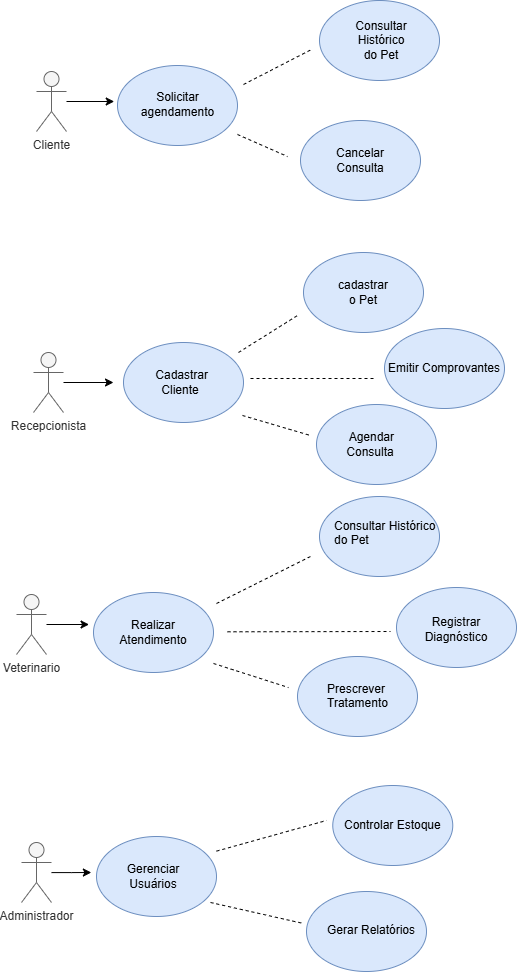

The diagram above was exported from draw.io. Its source (the exported page's mxGraphModel, read from the mxfile embedded in the PNG):
<mxGraphModel dx="1916" dy="1020" grid="0" gridSize="10" guides="1" tooltips="1" connect="1" arrows="1" fold="1" page="1" pageScale="1" pageWidth="827" pageHeight="1169" math="0" shadow="0">
  <root>
    <mxCell id="0" />
    <mxCell id="1" parent="0" />
    <mxCell id="KzZJAy8sh1GtWoga92Fh-95" parent="1" style="ellipse;whiteSpace=wrap;html=1;fillColor=#dae8fc;strokeColor=#6c8ebf;" value="" vertex="1">
      <mxGeometry height="80" width="120" x="371" y="757" as="geometry" />
    </mxCell>
    <mxCell id="dH7DUz4E3Y6276Oyo-d7-15" parent="1" style="ellipse;whiteSpace=wrap;html=1;fillColor=#dae8fc;strokeColor=#6c8ebf;" value="" vertex="1">
      <mxGeometry height="80" width="120" x="406.26" y="886" as="geometry" />
    </mxCell>
    <mxCell id="KzZJAy8sh1GtWoga92Fh-4" parent="1" style="ellipse;whiteSpace=wrap;html=1;fillColor=#dae8fc;strokeColor=#6c8ebf;" value="" vertex="1">
      <mxGeometry height="80" width="120" x="191" y="166" as="geometry" />
    </mxCell>
    <mxCell id="dH7DUz4E3Y6276Oyo-d7-47" edge="1" parent="1" source="KzZJAy8sh1GtWoga92Fh-5" style="edgeStyle=orthogonalEdgeStyle;rounded=0;orthogonalLoop=1;jettySize=auto;html=1;">
      <mxGeometry relative="1" as="geometry">
        <mxPoint x="187.71425083705367" y="202" as="targetPoint" />
      </mxGeometry>
    </mxCell>
    <mxCell id="KzZJAy8sh1GtWoga92Fh-5" parent="1" style="shape=umlActor;verticalLabelPosition=bottom;verticalAlign=top;html=1;outlineConnect=0;fillColor=#f5f5f5;fontColor=#333333;strokeColor=#666666;" value="Cliente" vertex="1">
      <mxGeometry height="60" width="30" x="110" y="172" as="geometry" />
    </mxCell>
    <mxCell id="KzZJAy8sh1GtWoga92Fh-15" parent="1" style="text;html=1;whiteSpace=wrap;align=center;verticalAlign=middle;rounded=0;" value="Solicitar agendamento" vertex="1">
      <mxGeometry height="55" width="85" x="208.5" y="177" as="geometry" />
    </mxCell>
    <mxCell id="dH7DUz4E3Y6276Oyo-d7-40" edge="1" parent="1" source="KzZJAy8sh1GtWoga92Fh-16" style="edgeStyle=orthogonalEdgeStyle;rounded=0;orthogonalLoop=1;jettySize=auto;html=1;">
      <mxGeometry relative="1" as="geometry">
        <mxPoint x="187" y="483" as="targetPoint" />
      </mxGeometry>
    </mxCell>
    <mxCell id="KzZJAy8sh1GtWoga92Fh-16" parent="1" style="shape=umlActor;verticalLabelPosition=bottom;verticalAlign=top;html=1;outlineConnect=0;fillColor=#f5f5f5;fontColor=#333333;strokeColor=#666666;" value="Recepcionista" vertex="1">
      <mxGeometry height="60" width="30" x="107" y="453" as="geometry" />
    </mxCell>
    <mxCell id="KzZJAy8sh1GtWoga92Fh-17" parent="1" style="ellipse;whiteSpace=wrap;html=1;fillColor=#dae8fc;strokeColor=#6c8ebf;" value="" vertex="1">
      <mxGeometry height="80" width="120" x="197" y="443" as="geometry" />
    </mxCell>
    <mxCell id="KzZJAy8sh1GtWoga92Fh-22" parent="1" style="text;html=1;whiteSpace=wrap;strokeColor=none;fillColor=none;align=center;verticalAlign=middle;rounded=0;" value="&amp;nbsp;Cadastrar Cliente" vertex="1">
      <mxGeometry height="30" width="60" x="224" y="468" as="geometry" />
    </mxCell>
    <mxCell id="KzZJAy8sh1GtWoga92Fh-28" edge="1" parent="1" style="endArrow=none;dashed=1;html=1;rounded=0;" value="">
      <mxGeometry height="50" relative="1" width="50" as="geometry">
        <mxPoint x="312" y="453" as="sourcePoint" />
        <mxPoint x="371" y="416" as="targetPoint" />
      </mxGeometry>
    </mxCell>
    <mxCell id="KzZJAy8sh1GtWoga92Fh-29" parent="1" style="ellipse;whiteSpace=wrap;html=1;fillColor=#dae8fc;strokeColor=#6c8ebf;" value="" vertex="1">
      <mxGeometry height="80" width="120" x="390" y="505" as="geometry" />
    </mxCell>
    <mxCell id="KzZJAy8sh1GtWoga92Fh-30" edge="1" parent="1" style="endArrow=none;dashed=1;html=1;rounded=0;" value="">
      <mxGeometry height="50" relative="1" width="50" as="geometry">
        <mxPoint x="316" y="516" as="sourcePoint" />
        <mxPoint x="384" y="536" as="targetPoint" />
      </mxGeometry>
    </mxCell>
    <mxCell id="KzZJAy8sh1GtWoga92Fh-32" parent="1" style="ellipse;whiteSpace=wrap;html=1;fillColor=#dae8fc;strokeColor=#6c8ebf;" value="" vertex="1">
      <mxGeometry height="80" width="120" x="377" y="353" as="geometry" />
    </mxCell>
    <mxCell id="KzZJAy8sh1GtWoga92Fh-37" parent="1" style="ellipse;whiteSpace=wrap;html=1;fillColor=#dae8fc;strokeColor=#6c8ebf;" value="" vertex="1">
      <mxGeometry height="80" width="120" x="167" y="693" as="geometry" />
    </mxCell>
    <mxCell id="KzZJAy8sh1GtWoga92Fh-38" parent="1" style="text;html=1;whiteSpace=wrap;strokeColor=none;fillColor=none;align=center;verticalAlign=middle;rounded=0;" value="cadastrar o Pet" vertex="1">
      <mxGeometry height="30" width="60" x="407" y="378" as="geometry" />
    </mxCell>
    <mxCell id="KzZJAy8sh1GtWoga92Fh-40" parent="1" style="text;html=1;whiteSpace=wrap;strokeColor=none;fillColor=none;align=center;verticalAlign=middle;rounded=0;" value="&amp;nbsp;Agendar Consulta" vertex="1">
      <mxGeometry height="30" width="60" x="414" y="530" as="geometry" />
    </mxCell>
    <mxCell id="dH7DUz4E3Y6276Oyo-d7-30" edge="1" parent="1" source="KzZJAy8sh1GtWoga92Fh-43" style="edgeStyle=orthogonalEdgeStyle;rounded=0;orthogonalLoop=1;jettySize=auto;html=1;">
      <mxGeometry relative="1" as="geometry">
        <mxPoint x="162.57142857142867" y="725" as="targetPoint" />
      </mxGeometry>
    </mxCell>
    <mxCell id="KzZJAy8sh1GtWoga92Fh-43" parent="1" style="shape=umlActor;verticalLabelPosition=bottom;verticalAlign=top;html=1;outlineConnect=0;fillColor=#f5f5f5;fontColor=#333333;strokeColor=#666666;" value="Veterinario" vertex="1">
      <mxGeometry height="60" width="30" x="90" y="695" as="geometry" />
    </mxCell>
    <mxCell id="KzZJAy8sh1GtWoga92Fh-47" edge="1" parent="1" style="endArrow=none;dashed=1;html=1;rounded=0;" value="">
      <mxGeometry height="50" relative="1" width="50" as="geometry">
        <mxPoint x="290" y="704" as="sourcePoint" />
        <mxPoint x="384" y="657" as="targetPoint" />
      </mxGeometry>
    </mxCell>
    <mxCell id="KzZJAy8sh1GtWoga92Fh-48" parent="1" style="ellipse;whiteSpace=wrap;html=1;fillColor=#dae8fc;strokeColor=#6c8ebf;" value="" vertex="1">
      <mxGeometry height="80" width="120" x="393" y="597" as="geometry" />
    </mxCell>
    <mxCell id="KzZJAy8sh1GtWoga92Fh-49" edge="1" parent="1" style="endArrow=none;dashed=1;html=1;rounded=0;" value="">
      <mxGeometry height="50" relative="1" width="50" as="geometry">
        <mxPoint x="287" y="764" as="sourcePoint" />
        <mxPoint x="362" y="788" as="targetPoint" />
      </mxGeometry>
    </mxCell>
    <mxCell id="KzZJAy8sh1GtWoga92Fh-50" parent="1" style="ellipse;whiteSpace=wrap;html=1;fillColor=#dae8fc;strokeColor=#6c8ebf;" value="" vertex="1">
      <mxGeometry height="80" width="120" x="470" y="688" as="geometry" />
    </mxCell>
    <mxCell id="KzZJAy8sh1GtWoga92Fh-52" parent="1" style="text;html=1;whiteSpace=wrap;strokeColor=none;fillColor=none;align=center;verticalAlign=middle;rounded=0;" value="Realizar Atendimento" vertex="1">
      <mxGeometry height="30" width="60" x="197" y="718" as="geometry" />
    </mxCell>
    <mxCell id="KzZJAy8sh1GtWoga92Fh-54" parent="1" style="text;html=1;whiteSpace=wrap;strokeColor=none;fillColor=none;align=center;verticalAlign=middle;rounded=0;" value="Registrar Diagnóstico" vertex="1">
      <mxGeometry height="30" width="60" x="500" y="715" as="geometry" />
    </mxCell>
    <mxCell id="dH7DUz4E3Y6276Oyo-d7-23" edge="1" parent="1" source="KzZJAy8sh1GtWoga92Fh-56" style="edgeStyle=orthogonalEdgeStyle;rounded=0;orthogonalLoop=1;jettySize=auto;html=1;">
      <mxGeometry relative="1" as="geometry">
        <mxPoint x="164.85710797991078" y="973" as="targetPoint" />
      </mxGeometry>
    </mxCell>
    <mxCell id="KzZJAy8sh1GtWoga92Fh-56" parent="1" style="shape=umlActor;verticalLabelPosition=bottom;verticalAlign=top;html=1;outlineConnect=0;fillColor=#f5f5f5;fontColor=#333333;strokeColor=#666666;" value="Administrador" vertex="1">
      <mxGeometry height="60" width="30" x="95" y="943" as="geometry" />
    </mxCell>
    <mxCell id="KzZJAy8sh1GtWoga92Fh-60" parent="1" style="ellipse;whiteSpace=wrap;html=1;fillColor=#dae8fc;strokeColor=#6c8ebf;" value="" vertex="1">
      <mxGeometry height="80" width="120" x="170" y="937" as="geometry" />
    </mxCell>
    <mxCell id="KzZJAy8sh1GtWoga92Fh-63" edge="1" parent="1" style="endArrow=none;dashed=1;html=1;rounded=0;" value="">
      <mxGeometry height="50" relative="1" width="50" as="geometry">
        <mxPoint x="290" y="951.64" as="sourcePoint" />
        <mxPoint x="400" y="921" as="targetPoint" />
      </mxGeometry>
    </mxCell>
    <mxCell id="KzZJAy8sh1GtWoga92Fh-65" parent="1" style="ellipse;whiteSpace=wrap;html=1;fillColor=#dae8fc;strokeColor=#6c8ebf;" value="" vertex="1">
      <mxGeometry height="80" width="120" x="380" y="992" as="geometry" />
    </mxCell>
    <mxCell id="KzZJAy8sh1GtWoga92Fh-69" parent="1" style="text;html=1;whiteSpace=wrap;strokeColor=none;fillColor=none;align=center;verticalAlign=middle;rounded=0;" value="Gerenciar Usuários" vertex="1">
      <mxGeometry height="30" width="60" x="197" y="962" as="geometry" />
    </mxCell>
    <mxCell id="KzZJAy8sh1GtWoga92Fh-74" edge="1" parent="1" style="endArrow=none;dashed=1;html=1;rounded=0;" value="">
      <mxGeometry height="50" relative="1" width="50" as="geometry">
        <mxPoint x="324" y="479" as="sourcePoint" />
        <mxPoint x="450" y="479" as="targetPoint" />
      </mxGeometry>
    </mxCell>
    <mxCell id="KzZJAy8sh1GtWoga92Fh-75" parent="1" style="ellipse;whiteSpace=wrap;html=1;fillColor=#dae8fc;strokeColor=#6c8ebf;" value="" vertex="1">
      <mxGeometry height="80" width="120" x="458" y="429" as="geometry" />
    </mxCell>
    <mxCell id="KzZJAy8sh1GtWoga92Fh-77" edge="1" parent="1" style="endArrow=none;dashed=1;html=1;rounded=0;" value="">
      <mxGeometry height="50" relative="1" width="50" as="geometry">
        <mxPoint x="317" y="185" as="sourcePoint" />
        <mxPoint x="385" y="150" as="targetPoint" />
      </mxGeometry>
    </mxCell>
    <mxCell id="KzZJAy8sh1GtWoga92Fh-78" parent="1" style="ellipse;whiteSpace=wrap;html=1;fillColor=#dae8fc;strokeColor=#6c8ebf;" value="" vertex="1">
      <mxGeometry height="80" width="120" x="393" y="101" as="geometry" />
    </mxCell>
    <mxCell id="KzZJAy8sh1GtWoga92Fh-85" edge="1" parent="1" style="endArrow=none;dashed=1;html=1;rounded=0;" value="">
      <mxGeometry height="50" relative="1" width="50" as="geometry">
        <mxPoint x="311" y="235" as="sourcePoint" />
        <mxPoint x="361" y="257" as="targetPoint" />
      </mxGeometry>
    </mxCell>
    <mxCell id="KzZJAy8sh1GtWoga92Fh-86" parent="1" style="ellipse;whiteSpace=wrap;html=1;fillColor=#dae8fc;strokeColor=#6c8ebf;" value="" vertex="1">
      <mxGeometry height="80" width="120" x="374" y="221" as="geometry" />
    </mxCell>
    <mxCell id="KzZJAy8sh1GtWoga92Fh-87" parent="1" style="text;html=1;whiteSpace=wrap;strokeColor=none;fillColor=none;align=center;verticalAlign=middle;rounded=0;" value="Consultar Histórico do Pet" vertex="1">
      <mxGeometry height="30" width="60" x="425" y="126" as="geometry" />
    </mxCell>
    <mxCell id="KzZJAy8sh1GtWoga92Fh-88" parent="1" style="text;html=1;whiteSpace=wrap;strokeColor=none;fillColor=none;align=center;verticalAlign=middle;rounded=0;" value="Cancelar Consulta" vertex="1">
      <mxGeometry height="30" width="60" x="404" y="246" as="geometry" />
    </mxCell>
    <mxCell id="KzZJAy8sh1GtWoga92Fh-89" parent="1" style="text;whiteSpace=wrap;html=1;" value="Emitir Comprovantes" vertex="1">
      <mxGeometry height="36" width="140" x="459.9984467516448" y="455.0041591282896" as="geometry" />
    </mxCell>
    <mxCell id="KzZJAy8sh1GtWoga92Fh-90" parent="1" style="text;whiteSpace=wrap;html=1;" value="Prescrever Tratamento" vertex="1">
      <mxGeometry height="6" width="86" x="399" y="776" as="geometry" />
    </mxCell>
    <mxCell id="KzZJAy8sh1GtWoga92Fh-96" parent="1" style="text;whiteSpace=wrap;html=1;" value="Consultar Histórico do Pet" vertex="1">
      <mxGeometry height="53.11" width="106.74" x="406.26" y="613" as="geometry" />
    </mxCell>
    <mxCell id="KzZJAy8sh1GtWoga92Fh-97" parent="1" style="text;whiteSpace=wrap;html=1;" value="Gerar Relatórios" vertex="1">
      <mxGeometry height="36" width="116" x="398.9984467516448" y="1016.998446751645" as="geometry" />
    </mxCell>
    <mxCell id="KzZJAy8sh1GtWoga92Fh-98" parent="1" style="text;whiteSpace=wrap;html=1;" value="Controlar Estoque" vertex="1">
      <mxGeometry height="36" width="125" x="415.99686780427646" y="911.998446751645" as="geometry" />
    </mxCell>
    <mxCell id="KzZJAy8sh1GtWoga92Fh-99" edge="1" parent="1" style="endArrow=none;dashed=1;html=1;rounded=0;" value="">
      <mxGeometry height="50" relative="1" width="50" as="geometry">
        <mxPoint x="284" y="1003" as="sourcePoint" />
        <mxPoint x="377" y="1024" as="targetPoint" />
      </mxGeometry>
    </mxCell>
    <mxCell id="dH7DUz4E3Y6276Oyo-d7-12" edge="1" parent="1" style="endArrow=none;dashed=1;html=1;rounded=0;" value="">
      <mxGeometry height="50" relative="1" width="50" as="geometry">
        <mxPoint x="301" y="732.29" as="sourcePoint" />
        <mxPoint x="464" y="732" as="targetPoint" />
      </mxGeometry>
    </mxCell>
  </root>
</mxGraphModel>